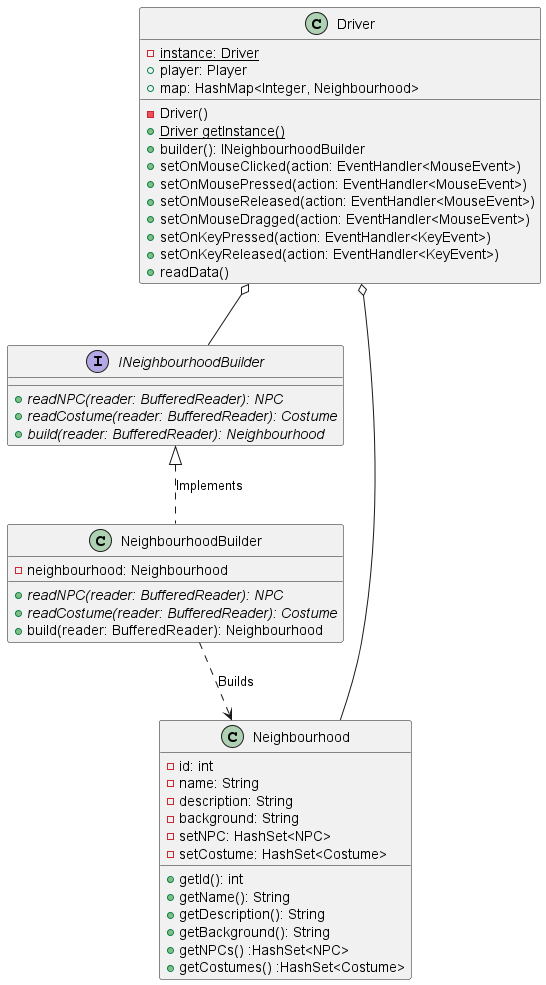

The diagram above was rendered by PlantUML. Its source (embedded in the PNG):
@startuml BuilderDesignPattern

class Driver {
  {static} - instance: Driver
  - Driver()
  {static} + Driver getInstance()
  + player: Player
  + map: HashMap<Integer, Neighbourhood>
  + builder(): INeighbourhoodBuilder
  + setOnMouseClicked(action: EventHandler<MouseEvent>)
  + setOnMousePressed(action: EventHandler<MouseEvent>)
  + setOnMouseReleased(action: EventHandler<MouseEvent>)
  + setOnMouseDragged(action: EventHandler<MouseEvent>)
  + setOnKeyPressed(action: EventHandler<KeyEvent>)
  + setOnKeyReleased(action: EventHandler<KeyEvent>)
  + readData()
}

class Neighbourhood {
  - id: int
  - name: String
  - description: String
  - background: String
  - setNPC: HashSet<NPC>
  - setCostume: HashSet<Costume>
  + getId(): int
  + getName(): String
  + getDescription(): String
  + getBackground(): String
  + getNPCs() :HashSet<NPC>
  + getCostumes() :HashSet<Costume>
}

interface INeighbourhoodBuilder {
  {abstract} + readNPC(reader: BufferedReader): NPC
  {abstract} + readCostume(reader: BufferedReader): Costume
  {abstract} + build(reader: BufferedReader): Neighbourhood
}

class NeighbourhoodBuilder {
  - neighbourhood: Neighbourhood
  {abstract} + readNPC(reader: BufferedReader): NPC
  {abstract} + readCostume(reader: BufferedReader): Costume
  + build(reader: BufferedReader): Neighbourhood
}

Driver o-- INeighbourhoodBuilder
INeighbourhoodBuilder <|.. NeighbourhoodBuilder :Implements
NeighbourhoodBuilder ..> Neighbourhood :Builds
Neighbourhood --o Driver

@enduml